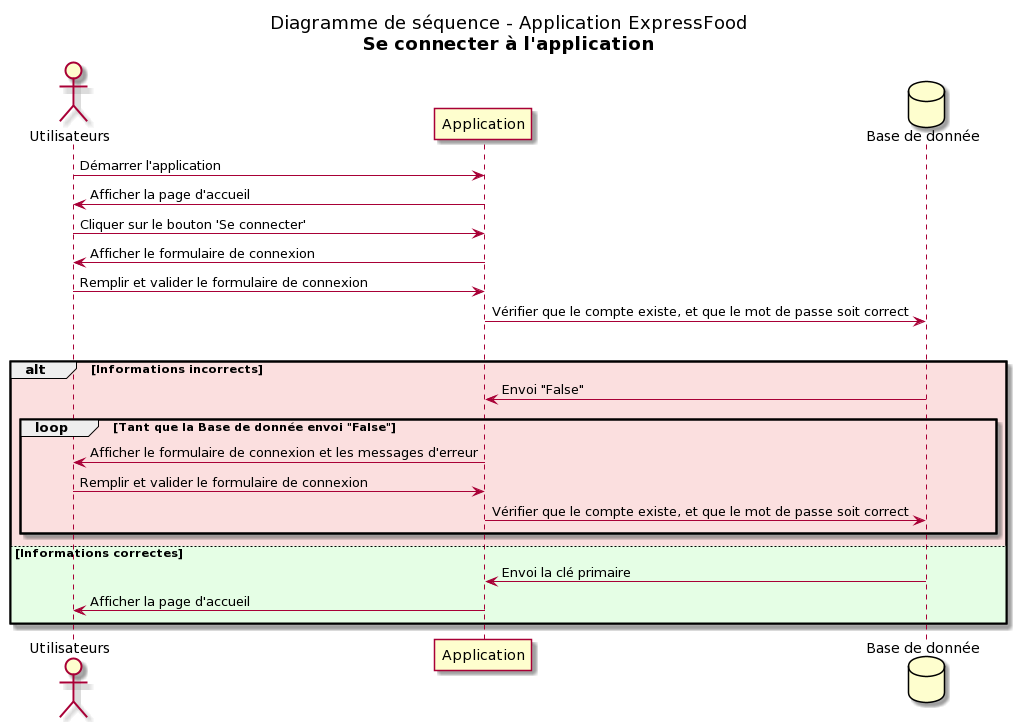

The diagram above was rendered by PlantUML. Its source (embedded in the PNG):
@startuml
title
 Diagramme de séquence - Application ExpressFood
 **Se connecter à l'application**
end title

actor Utilisateurs as A1

participant Application as UI
database "Base de donnée" as BDD

A1 -> UI : Démarrer l'application
UI -> A1 : Afficher la page d'accueil
A1 -> UI : Cliquer sur le bouton 'Se connecter'
UI -> A1 : Afficher le formulaire de connexion
A1 -> UI : Remplir et valider le formulaire de connexion
UI -> BDD : Vérifier que le compte existe, et que le mot de passe soit correct
|||
alt #FBDFDF Informations incorrects
 BDD -> UI : Envoi "False"
 ||5||
 loop #FBDFDF Tant que la Base de donnée envoi "False"
  ||5||
  UI -> A1 : Afficher le formulaire de connexion et les messages d'erreur
  A1 -> UI : Remplir et valider le formulaire de connexion
  UI -> BDD : Vérifier que le compte existe, et que le mot de passe soit correct
  ||5||
 end
 ||5||
else #E5FEE5 Informations correctes
 BDD -> UI : Envoi la clé primaire
 UI -> A1 : Afficher la page d'accueil
 ||5||
end
@enduml